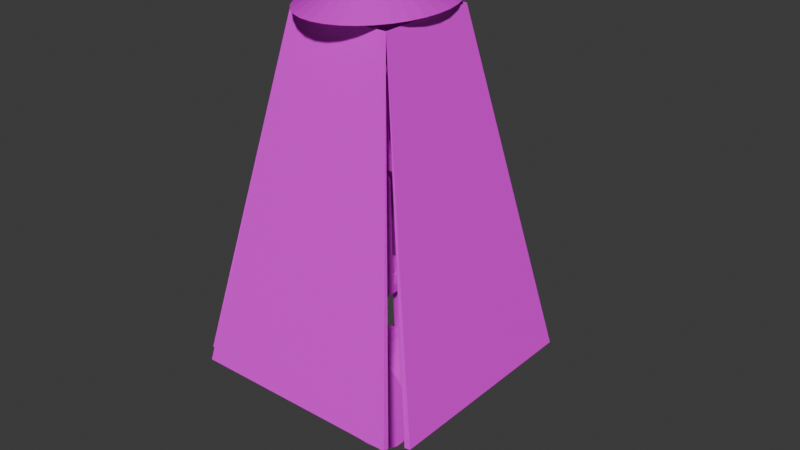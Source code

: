 # Source: lustro.blend  (saved by Blender 5.0.118; exported with 4.5.12 LTS)
import bpy
from mathutils import Matrix  # noqa: F401  (used for matrix-valued properties, if any)

bpy.ops.wm.read_factory_settings(use_empty=True)
scene = bpy.context.scene
scene.name = 'Scene'

# ---- collections
col_collection = bpy.data.collections.new('Collection'); scene.collection.children.link(col_collection)

# ---- images (referenced by path relative to the original .blend; pixels are not part of the script)
import os
ASSET_DIR = os.environ.get("B2B_ASSET_DIR", "")  # directory of the original .blend (textures are referenced by path, not embedded)
HERE = os.path.dirname(os.path.abspath(__file__))  # packed textures are extracted next to this script under _unpacked/

def load_image(name, relpath, width, height, colorspace="sRGB"):
    """Load a texture the original file referenced (path relative to the .blend, or extracted next to this script)."""
    p = next((c for c in (os.path.join(HERE, relpath), os.path.join(ASSET_DIR, relpath)) if relpath and os.path.exists(c)), "")
    if p:
        img = bpy.data.images.load(p, check_existing=True)
        img.name = name
    else:  # same state as the original file: an image datablock whose file is absent (Cycles renders it pink)
        img = bpy.data.images.new(name, width, height)
        img.source = "FILE"
        img.filepath = "//" + (relpath or name)
    img.colorspace_settings.name = colorspace
    return img
img_cz_jpg = load_image('cz.jpg', 'cz.jpg', 1024, 1024, 'sRGB')
img_texturelabs_metal_173m_jpg = load_image('Texturelabs_Metal_173M.jpg', 'Texturelabs_Metal_173M.jpg', 1024, 1024, 'sRGB')
img_texturelabs_metal_190m_jpg = load_image('Texturelabs_Metal_190M.jpg', 'Texturelabs_Metal_190M.jpg', 1024, 1024, 'sRGB')

# ---- materials (node trees are filled in below, after node groups)
mat_material_004 = bpy.data.materials.new('Material.004')
mat_material_006 = bpy.data.materials.new('Material.006')
mat_material_007 = bpy.data.materials.new('Material.007')
mat_material_008 = bpy.data.materials.new('Material.008')
mat_material_009 = bpy.data.materials.new('Material.009')
mat_material_002 = bpy.data.materials.new('Material.002')
mat_material_001 = bpy.data.materials.new('Material.001')
mat_material_003 = bpy.data.materials.new('Material.003')
mat_material_005 = bpy.data.materials.new('Material.005')

# ---- material node trees
mat_material_004.use_nodes = True; mat_material_004.node_tree.nodes.clear()
_N = mat_material_004.node_tree.nodes; _L = mat_material_004.node_tree.links
n0 = _N.new('ShaderNodeBsdfPrincipled'); n0.name = 'Principled BSDF'; n0.location = (-200, 100)
n1 = _N.new('ShaderNodeOutputMaterial'); n1.name = 'Material Output'; n1.location = (200, 100)
n2 = _N.new('ShaderNodeTexImage'); n2.name = 'Image Texture'; n2.location = (-600, 98)
n2.image = img_cz_jpg
_L.new(n0.outputs[0], n1.inputs[0])
_L.new(n2.outputs[0], n0.inputs[0])
n1.is_active_output = True
mat_material_006.use_nodes = True; mat_material_006.node_tree.nodes.clear()
_N = mat_material_006.node_tree.nodes; _L = mat_material_006.node_tree.links
n0 = _N.new('ShaderNodeBsdfPrincipled'); n0.name = 'Principled BSDF'; n0.location = (-200, 100)
n1 = _N.new('ShaderNodeOutputMaterial'); n1.name = 'Material Output'; n1.location = (200, 100)
n2 = _N.new('ShaderNodeTexImage'); n2.name = 'Image Texture'; n2.location = (-532, 78)
n2.image = img_texturelabs_metal_173m_jpg
_L.new(n0.outputs[0], n1.inputs[0])
_L.new(n2.outputs[0], n0.inputs[0])
n1.is_active_output = True
mat_material_007.use_nodes = True; mat_material_007.node_tree.nodes.clear()
_N = mat_material_007.node_tree.nodes; _L = mat_material_007.node_tree.links
n0 = _N.new('ShaderNodeBsdfPrincipled'); n0.name = 'Principled BSDF'; n0.location = (-200, 100)
n1 = _N.new('ShaderNodeOutputMaterial'); n1.name = 'Material Output'; n1.location = (200, 100)
n2 = _N.new('ShaderNodeTexImage'); n2.name = 'Image Texture'; n2.location = (-580, 65)
n2.image = img_texturelabs_metal_173m_jpg
_L.new(n0.outputs[0], n1.inputs[0])
_L.new(n2.outputs[0], n0.inputs[0])
n1.is_active_output = True
mat_material_008.use_nodes = True; mat_material_008.node_tree.nodes.clear()
_N = mat_material_008.node_tree.nodes; _L = mat_material_008.node_tree.links
n0 = _N.new('ShaderNodeBsdfPrincipled'); n0.name = 'Principled BSDF'; n0.location = (-200, 100)
n1 = _N.new('ShaderNodeOutputMaterial'); n1.name = 'Material Output'; n1.location = (200, 100)
n2 = _N.new('ShaderNodeTexImage'); n2.name = 'Image Texture'; n2.location = (-553, 64)
n2.image = img_texturelabs_metal_173m_jpg
_L.new(n0.outputs[0], n1.inputs[0])
_L.new(n2.outputs[0], n0.inputs[0])
n1.is_active_output = True
mat_material_009.use_nodes = True; mat_material_009.node_tree.nodes.clear()
_N = mat_material_009.node_tree.nodes; _L = mat_material_009.node_tree.links
n0 = _N.new('ShaderNodeBsdfPrincipled'); n0.name = 'Principled BSDF'; n0.location = (-200, 100)
n1 = _N.new('ShaderNodeOutputMaterial'); n1.name = 'Material Output'; n1.location = (200, 100)
n2 = _N.new('ShaderNodeTexImage'); n2.name = 'Image Texture'; n2.location = (-558, 65)
n2.image = img_texturelabs_metal_173m_jpg
_L.new(n0.outputs[0], n1.inputs[0])
_L.new(n2.outputs[0], n0.inputs[0])
n1.is_active_output = True
mat_material_002.use_nodes = True; mat_material_002.node_tree.nodes.clear()
_N = mat_material_002.node_tree.nodes; _L = mat_material_002.node_tree.links
n0 = _N.new('ShaderNodeBsdfPrincipled'); n0.name = 'Principled BSDF'; n0.location = (-200, 100)
n1 = _N.new('ShaderNodeOutputMaterial'); n1.name = 'Material Output'; n1.location = (200, 100)
n2 = _N.new('ShaderNodeTexImage'); n2.name = 'Image Texture'; n2.location = (-606, 80)
n2.image = img_texturelabs_metal_190m_jpg
_L.new(n0.outputs[0], n1.inputs[0])
_L.new(n2.outputs[0], n0.inputs[0])
n1.is_active_output = True
mat_material_001.use_nodes = True; mat_material_001.node_tree.nodes.clear()
_N = mat_material_001.node_tree.nodes; _L = mat_material_001.node_tree.links
n0 = _N.new('ShaderNodeBsdfPrincipled'); n0.name = 'Principled BSDF'; n0.location = (-200, 100)
n0.inputs[1].default_value = 0.2308
n1 = _N.new('ShaderNodeOutputMaterial'); n1.name = 'Material Output'; n1.location = (200, 100)
n2 = _N.new('ShaderNodeTexImage'); n2.name = 'Image Texture'; n2.location = (-586, 101)
n2.image = img_cz_jpg
_L.new(n0.outputs[0], n1.inputs[0])
_L.new(n2.outputs[0], n0.inputs[0])
n1.is_active_output = True
mat_material_003.use_nodes = True; mat_material_003.node_tree.nodes.clear()
_N = mat_material_003.node_tree.nodes; _L = mat_material_003.node_tree.links
n0 = _N.new('ShaderNodeBsdfPrincipled'); n0.name = 'Principled BSDF'; n0.location = (-200, 100)
n1 = _N.new('ShaderNodeOutputMaterial'); n1.name = 'Material Output'; n1.location = (200, 100)
n2 = _N.new('ShaderNodeTexImage'); n2.name = 'Image Texture'; n2.location = (-646, 117)
n2.image = img_cz_jpg
_L.new(n0.outputs[0], n1.inputs[0])
_L.new(n2.outputs[0], n0.inputs[0])
n1.is_active_output = True
mat_material_005.use_nodes = True; mat_material_005.node_tree.nodes.clear()
_N = mat_material_005.node_tree.nodes; _L = mat_material_005.node_tree.links
n0 = _N.new('ShaderNodeBsdfPrincipled'); n0.name = 'Principled BSDF'; n0.location = (-200, 100)
n1 = _N.new('ShaderNodeOutputMaterial'); n1.name = 'Material Output'; n1.location = (200, 100)
n2 = _N.new('ShaderNodeTexImage'); n2.name = 'Image Texture'; n2.location = (-630, 27)
n2.image = img_texturelabs_metal_173m_jpg
_L.new(n0.outputs[0], n1.inputs[0])
_L.new(n2.outputs[0], n0.inputs[0])
n1.is_active_output = True

# ---- world
world_world = bpy.data.worlds.new('World'); scene.world = world_world
world_world.use_nodes = True; world_world.node_tree.nodes.clear()
_N = world_world.node_tree.nodes; _L = world_world.node_tree.links
n0 = _N.new('ShaderNodeOutputWorld'); n0.name = 'World Output'; n0.location = (200, 100)
n1 = _N.new('ShaderNodeBackground'); n1.name = 'Background'; n1.location = (-200, 100)
n1.inputs[0].default_value = (0.05088, 0.05088, 0.05088, 1.0)
_L.new(n1.outputs[0], n0.inputs[0])
n0.is_active_output = True
world_world.color = (0.05088, 0.05088, 0.05088)
world_world.sun_shadow_jitter_overblur = 0.0

# ---- meshes
me_cylinder = bpy.data.meshes.new('Cylinder')
me_cylinder.from_pydata([(0.0, 1.811, -0.7822), (0.0, 1.811, 0.7822), (0.3534, 1.777, -0.7822), (0.3534, 1.777, 0.7822), (0.6932, 1.673, -0.7822), (0.6932, 1.673, 0.7822), (1.006, 1.506, -0.7822), (1.006, 1.506, 0.7822), (1.281, 1.281, -0.7822), (1.281, 1.281, 0.7822), (1.506, 1.006, -0.7822), (1.506, 1.006, 0.7822), (1.673, 0.6932, -0.7822), (1.673, 0.6932, 0.7822), (1.777, 0.3534, -0.7822), (1.777, 0.3534, 0.7822), (1.811, 0.0, -0.7822), (1.811, 0.0, 0.7822), (1.777, -0.3534, -0.7822), (1.777, -0.3534, 0.7822), (1.673, -0.6932, -0.7822), (1.673, -0.6932, 0.7822), (1.506, -1.006, -0.7822), (1.506, -1.006, 0.7822), (1.281, -1.281, -0.7822), (1.281, -1.281, 0.7822), (1.006, -1.506, -0.7822), (1.006, -1.506, 0.7822), (0.6932, -1.673, -0.7822), (0.6932, -1.673, 0.7822), (0.3534, -1.777, -0.7822), (0.3534, -1.777, 0.7822), (0.0, -1.811, -0.7822), (0.0, -1.811, 0.7822), (-0.3534, -1.777, -0.7822), (-0.3534, -1.777, 0.7822), (-0.6932, -1.673, -0.7822), (-0.6932, -1.673, 0.7822), (-1.006, -1.506, -0.7822), (-1.006, -1.506, 0.7822), (-1.281, -1.281, -0.7822), (-1.281, -1.281, 0.7822), (-1.506, -1.006, -0.7822), (-1.506, -1.006, 0.7822), (-1.673, -0.6932, -0.7822), (-1.673, -0.6932, 0.7822), (-1.777, -0.3534, -0.7822), (-1.777, -0.3534, 0.7822), (-1.811, 0.0, -0.7822), (-1.811, 0.0, 0.7822), (-1.777, 0.3534, -0.7822), (-1.777, 0.3534, 0.7822), (-1.673, 0.6932, -0.7822), (-1.673, 0.6932, 0.7822), (-1.506, 1.006, -0.7822), (-1.506, 1.006, 0.7822), (-1.281, 1.281, -0.7822), (-1.281, 1.281, 0.7822), (-1.006, 1.506, -0.7822), (-1.006, 1.506, 0.7822), (-0.6932, 1.673, -0.7822), (-0.6932, 1.673, 0.7822), (-0.3534, 1.777, -0.7822), (-0.3534, 1.777, 0.7822)], [], [(0, 1, 3, 2), (2, 3, 5, 4), (4, 5, 7, 6), (6, 7, 9, 8), (8, 9, 11, 10), (10, 11, 13, 12), (12, 13, 15, 14), (14, 15, 17, 16), (16, 17, 19, 18), (18, 19, 21, 20), (20, 21, 23, 22), (22, 23, 25, 24), (24, 25, 27, 26), (26, 27, 29, 28), (28, 29, 31, 30), (30, 31, 33, 32), (32, 33, 35, 34), (34, 35, 37, 36), (36, 37, 39, 38), (38, 39, 41, 40), (40, 41, 43, 42), (42, 43, 45, 44), (44, 45, 47, 46), (46, 47, 49, 48), (48, 49, 51, 50), (50, 51, 53, 52), (52, 53, 55, 54), (54, 55, 57, 56), (56, 57, 59, 58), (58, 59, 61, 60), (3, 1, 63, 61, 59, 57, 55, 53, 51, 49, 47, 45, 43, 41, 39, 37, 35, 33, 31, 29, 27, 25, 23, 21, 19, 17, 15, 13, 11, 9, 7, 5), (60, 61, 63, 62), (62, 63, 1, 0), (0, 2, 4, 6, 8, 10, 12, 14, 16, 18, 20, 22, 24, 26, 28, 30, 32, 34, 36, 38, 40, 42, 44, 46, 48, 50, 52, 54, 56, 58, 60, 62)])
_uv = me_cylinder.uv_layers.new(name='UVMap')
_uv.uv.foreach_set('vector', [0.717, 0.1696, 0.5, 0.1696, 0.5, 0.1213, 0.717, 0.1213, 0.717, 0.1213, 0.5, 0.1213, 0.5, 0.07577, 0.717, 0.07577, 0.717, 0.07577, 0.5, 0.07577, 0.5, 0.03482, 0.717, 0.03482, 0.717, 0.03482, 0.5, 0.03482, 0.5, -1.185e-08, 0.717, 4.532e-09, 0.717, 0.7768, 0.5, 0.7768, 0.5, 0.7419, 0.717, 0.7419, 0.717, 0.7419, 0.5, 0.7419, 0.5, 0.701, 0.717, 0.701, 0.717, 0.701, 0.5, 0.701, 0.5, 0.6555, 0.717, 0.6555, 0.717, 0.6555, 0.5, 0.6555, 0.5, 0.6072, 0.717, 0.6072, 0.717, 0.6072, 0.5, 0.6072, 0.5, 0.5579, 0.717, 0.5579, 0.717, 0.5579, 0.5, 0.5579, 0.5, 0.5096, 0.717, 0.5096, 0.717, 0.5096, 0.5, 0.5096, 0.5, 0.4641, 0.717, 0.4641, 0.717, 0.4641, 0.5, 0.4641, 0.5, 0.4232, 0.717, 0.4232, 0.717, 0.4232, 0.5, 0.4232, 0.5, 0.3884, 0.717, 0.3884, 0.9339, 0.3187, 0.717, 0.3187, 0.717, 0.2778, 0.9339, 0.2778, 0.9339, 0.2778, 0.717, 0.2778, 0.717, 0.2323, 0.9339, 0.2323, 0.9339, 0.2323, 0.717, 0.2323, 0.717, 0.184, 0.9339, 0.184, 0.9339, 0.184, 0.717, 0.184, 0.717, 0.1347, 0.9339, 0.1347, 0.9339, 0.1347, 0.717, 0.1347, 0.717, 0.08644, 0.9339, 0.08644, 0.9339, 0.08644, 0.717, 0.08644, 0.717, 0.04095, 0.9339, 0.04095, 0.9339, 0.04095, 0.717, 0.04095, 0.717, -1.2e-08, 0.9339, 4.381e-09, 0.9339, 0.6375, 0.717, 0.6375, 0.717, 0.5965, 0.9339, 0.5965, 0.9339, 0.5965, 0.717, 0.5965, 0.717, 0.551, 0.9339, 0.551, 0.9339, 0.551, 0.717, 0.551, 0.717, 0.5027, 0.9339, 0.5027, 0.9339, 0.5027, 0.717, 0.5027, 0.717, 0.4535, 0.9339, 0.4535, 0.9339, 0.4535, 0.717, 0.4535, 0.717, 0.4052, 0.9339, 0.4052, 0.9339, 0.4052, 0.717, 0.4052, 0.717, 0.3597, 0.9339, 0.3597, 0.9339, 0.3597, 0.717, 0.3597, 0.717, 0.3187, 0.9339, 0.3187, 0.717, 0.3884, 0.5, 0.3884, 0.5, 0.3536, 0.717, 0.3536, 0.717, 0.3536, 0.5, 0.3536, 0.5, 0.3126, 0.717, 0.3126, 0.717, 0.3126, 0.5, 0.3126, 0.5, 0.2671, 0.717, 0.2671, 0.02845, 0.3684, 0.009607, 0.3229, 7.826e-09, 0.2746, 8.621e-09, 0.2254, 0.009607, 0.1771, 0.02845, 0.1316, 0.05581, 0.09063, 0.09063, 0.05581, 0.1316, 0.02845, 0.1771, 0.009607, 0.2254, -2.398e-09, 0.2746, -1.604e-09, 0.3229, 0.009607, 0.3684, 0.02845, 0.4094, 0.05581, 0.4442, 0.09063, 0.4715, 0.1316, 0.4904, 0.1771, 0.5, 0.2254, 0.5, 0.2746, 0.4904, 0.3229, 0.4715, 0.3684, 0.4442, 0.4094, 0.4094, 0.4442, 0.3684, 0.4715, 0.3229, 0.4904, 0.2746, 0.5, 0.2254, 0.5, 0.1771, 0.4904, 0.1316, 0.4715, 0.09063, 0.4442, 0.05581, 0.4094, 0.717, 0.2671, 0.5, 0.2671, 0.5, 0.2188, 0.717, 0.2188, 0.717, 0.2188, 0.5, 0.2188, 0.5, 0.1696, 0.717, 0.1696, 0.009607, 0.8229, 1.805e-08, 0.7746, 1.884e-08, 0.7254, 0.009607, 0.6771, 0.02845, 0.6316, 0.05581, 0.5906, 0.09063, 0.5558, 0.1316, 0.5285, 0.1771, 0.5096, 0.2254, 0.5, 0.2746, 0.5, 0.3229, 0.5096, 0.3684, 0.5285, 0.4094, 0.5558, 0.4442, 0.5906, 0.4715, 0.6316, 0.4904, 0.6771, 0.5, 0.7254, 0.5, 0.7746, 0.4904, 0.8229, 0.4715, 0.8684, 0.4442, 0.9094, 0.4094, 0.9442, 0.3684, 0.9715, 0.3229, 0.9904, 0.2746, 1.0, 0.2254, 1.0, 0.1771, 0.9904, 0.1316, 0.9715, 0.09063, 0.9442, 0.05581, 0.9094, 0.02845, 0.8684])
me_cylinder.materials.append(mat_material_004)
me_cylinder.update()
me_cylinder_001 = bpy.data.meshes.new('Cylinder.001')
me_cylinder_001.from_pydata([(0.0, 1.811, -4.285), (0.0, 1.811, 4.212), (0.3534, 1.777, -4.285), (0.3534, 1.777, 4.212), (0.6932, 1.673, -4.285), (0.6932, 1.673, 4.212), (1.006, 1.506, -4.285), (1.006, 1.506, 4.212), (1.281, 1.281, -4.285), (1.281, 1.281, 4.212), (1.506, 1.006, -4.285), (1.506, 1.006, 4.212), (1.673, 0.6932, -4.285), (1.673, 0.6932, 4.212), (1.777, 0.3534, -4.285), (1.777, 0.3534, 4.212), (1.811, -1.531e-07, -4.285), (1.811, 1.499e-07, 4.212), (1.777, -0.3534, -4.285), (1.777, -0.3534, 4.212), (1.673, -0.6932, -4.285), (1.673, -0.6932, 4.212), (1.506, -1.006, -4.285), (1.506, -1.006, 4.212), (1.281, -1.281, -4.285), (1.281, -1.281, 4.212), (1.006, -1.506, -4.285), (1.006, -1.506, 4.212), (0.6932, -1.673, -4.285), (0.6932, -1.673, 4.212), (0.3534, -1.777, -4.285), (0.3534, -1.777, 4.212), (0.0, -1.811, -4.285), (0.0, -1.811, 4.212), (-0.3534, -1.777, -4.285), (-0.3534, -1.777, 4.212), (-0.6932, -1.673, -4.285), (-0.6932, -1.673, 4.212), (-1.006, -1.506, -4.285), (-1.006, -1.506, 4.212), (-1.281, -1.281, -4.285), (-1.281, -1.281, 4.212), (-1.506, -1.006, -4.285), (-1.506, -1.006, 4.212), (-1.673, -0.6932, -4.285), (-1.673, -0.6932, 4.212), (-1.777, -0.3534, -4.285), (-1.777, -0.3534, 4.212), (-1.811, -1.531e-07, -4.285), (-1.811, 1.499e-07, 4.212), (-1.777, 0.3534, -4.285), (-1.777, 0.3534, 4.212), (-1.673, 0.6932, -4.285), (-1.673, 0.6932, 4.212), (-1.506, 1.006, -4.285), (-1.506, 1.006, 4.212), (-1.281, 1.281, -4.285), (-1.281, 1.281, 4.212), (-1.006, 1.506, -4.285), (-1.006, 1.506, 4.212), (-0.6932, 1.673, -4.285), (-0.6932, 1.673, 4.212), (-0.3534, 1.777, -4.285), (-0.3534, 1.777, 4.212)], [], [(0, 1, 3, 2), (2, 3, 5, 4), (4, 5, 7, 6), (6, 7, 9, 8), (8, 9, 11, 10), (10, 11, 13, 12), (12, 13, 15, 14), (14, 15, 17, 16), (16, 17, 19, 18), (18, 19, 21, 20), (20, 21, 23, 22), (22, 23, 25, 24), (24, 25, 27, 26), (26, 27, 29, 28), (28, 29, 31, 30), (30, 31, 33, 32), (32, 33, 35, 34), (34, 35, 37, 36), (36, 37, 39, 38), (38, 39, 41, 40), (40, 41, 43, 42), (42, 43, 45, 44), (44, 45, 47, 46), (46, 47, 49, 48), (48, 49, 51, 50), (50, 51, 53, 52), (52, 53, 55, 54), (54, 55, 57, 56), (56, 57, 59, 58), (58, 59, 61, 60), (3, 1, 63, 61, 59, 57, 55, 53, 51, 49, 47, 45, 43, 41, 39, 37, 35, 33, 31, 29, 27, 25, 23, 21, 19, 17, 15, 13, 11, 9, 7, 5), (60, 61, 63, 62), (62, 63, 1, 0), (0, 2, 4, 6, 8, 10, 12, 14, 16, 18, 20, 22, 24, 26, 28, 30, 32, 34, 36, 38, 40, 42, 44, 46, 48, 50, 52, 54, 56, 58, 60, 62)])
_uv = me_cylinder_001.uv_layers.new(name='UVMap')
_uv.uv.foreach_set('vector', [0.4628, 0.6739, 0.4628, -9.797e-09, 0.4784, -8.32e-09, 0.4784, 0.6739, 0.4784, 0.6739, 0.4784, -8.32e-09, 0.4957, -6.679e-09, 0.4957, 0.6739, 0.4957, 0.6739, 0.4957, -6.679e-09, 0.5142, -4.937e-09, 0.5142, 0.6739, 0.5142, 0.6739, 0.5142, -4.937e-09, 0.533, -3.16e-09, 0.533, 0.6739, 0.533, 0.6739, 0.533, -3.16e-09, 0.5514, -1.418e-09, 0.5514, 0.6739, 0.5514, 0.6739, 0.5514, -1.418e-09, 0.5687, 2.231e-10, 0.5687, 0.6739, 0.5687, 0.6739, 0.5687, 2.231e-10, 0.5844, 1.7e-09, 0.5844, 0.6739, 0.5844, 0.6739, 0.5844, 1.7e-09, 0.6, 3.177e-09, 0.6, 0.6739, 0.6, 0.6739, 0.6, 3.177e-09, 0.6174, 4.818e-09, 0.6174, 0.6739, 0.6174, 0.6739, 0.6174, 4.818e-09, 0.6358, 6.561e-09, 0.6358, 0.6739, 0.6358, 0.6739, 0.6358, 6.561e-09, 0.6546, 8.337e-09, 0.6546, 0.6739, 0.6546, 0.6739, 0.6546, 8.337e-09, 0.673, 1.008e-08, 0.673, 0.6739, 0.673, 0.6739, 0.673, 1.008e-08, 0.6904, 1.172e-08, 0.6904, 0.6739, 0.6904, 0.6739, 0.6904, 1.172e-08, 0.706, 1.32e-08, 0.706, 0.6739, 0.3146, 0.6739, 0.3146, 2.381e-08, 0.3279, 2.255e-08, 0.3279, 0.6739, 0.3279, 0.6739, 0.3279, 2.255e-08, 0.3435, 2.107e-08, 0.3435, 0.6739, 0.3435, 0.6739, 0.3435, 2.107e-08, 0.3609, 1.943e-08, 0.3609, 0.6739, 0.3609, 0.6739, 0.3609, 1.943e-08, 0.3793, 1.769e-08, 0.3793, 0.6739, 0.3793, 0.6739, 0.3793, 1.769e-08, 0.3981, 1.591e-08, 0.3981, 0.6739, 0.3981, 0.6739, 0.3981, 1.591e-08, 0.4165, 1.417e-08, 0.4165, 0.6739, 0.4165, 0.6739, 0.4165, 1.417e-08, 0.4339, 1.253e-08, 0.4339, 0.6739, 0.4339, 0.6739, 0.4339, 1.253e-08, 0.4495, 1.105e-08, 0.4495, 0.6739, 0.1664, 0.6739, 0.1664, 0.0, 0.1797, -1.675e-09, 0.1797, 0.6739, 0.1797, 0.6739, 0.1797, -1.675e-09, 0.1953, -3.644e-09, 0.1953, 0.6739, 0.1953, 0.6739, 0.1953, -3.644e-09, 0.2127, -5.832e-09, 0.2127, 0.6739, 0.2127, 0.6739, 0.2127, -5.832e-09, 0.2311, -8.156e-09, 0.2311, 0.6739, 0.2311, 0.6739, 0.2311, -8.156e-09, 0.2499, -1.052e-08, 0.2499, 0.6739, 0.2499, 0.6739, 0.2499, -1.052e-08, 0.2683, -1.285e-08, 0.2683, 0.6739, 0.2683, 0.6739, 0.2683, -1.285e-08, 0.2857, -1.504e-08, 0.2857, 0.6739, 0.2857, 0.6739, 0.2857, -1.504e-08, 0.3013, -1.7e-08, 0.3013, 0.6739, 0.7084, 0.266, 0.706, 0.2243, 0.706, 0.1822, 0.7084, 0.1413, 0.7132, 0.1033, 0.7202, 0.06959, 0.7291, 0.04144, 0.7396, 0.01996, 0.7512, 0.005966, 0.7635, 2.396e-08, 0.7761, 0.002291, 0.7884, 0.01275, 0.8, 0.03098, 0.8105, 0.05627, 0.8193, 0.08765, 0.8263, 0.1239, 0.8311, 0.1637, 0.8336, 0.2054, 0.8336, 0.2475, 0.8311, 0.2884, 0.8263, 0.3264, 0.8193, 0.3601, 0.8105, 0.3883, 0.8, 0.4097, 0.7884, 0.4237, 0.7761, 0.4297, 0.7635, 0.4274, 0.7512, 0.417, 0.7396, 0.3987, 0.7291, 0.3734, 0.7202, 0.342, 0.7132, 0.3058, 0.3013, 0.6739, 0.3013, -1.7e-08, 0.3146, -1.868e-08, 0.3146, 0.6739, 0.4495, 0.6739, 0.4495, -1.105e-08, 0.4628, -9.797e-09, 0.4628, 0.6739, 0.75, 0.49, 0.7968, 0.4854, 0.8418, 0.4717, 0.8833, 0.4496, 0.9197, 0.4197, 0.9496, 0.3833, 0.9717, 0.3418, 0.9854, 0.2968, 0.99, 0.25, 0.9854, 0.2032, 0.9717, 0.1582, 0.9496, 0.1167, 0.9197, 0.08029, 0.8833, 0.05045, 0.8418, 0.02827, 0.7968, 0.01461, 0.75, 0.01, 0.7032, 0.01461, 0.6582, 0.02827, 0.6167, 0.05045, 0.5803, 0.08029, 0.5504, 0.1167, 0.5283, 0.1582, 0.5146, 0.2032, 0.51, 0.25, 0.5146, 0.2968, 0.5283, 0.3418, 0.5504, 0.3833, 0.5803, 0.4197, 0.6167, 0.4496, 0.6582, 0.4717, 0.7032, 0.4854])
me_cylinder_001.materials.append(mat_material_006)
me_cylinder_001.update()
me_cylinder_004 = bpy.data.meshes.new('Cylinder.004')
me_cylinder_004.from_pydata([(-0.9132, -8.895, -0.1352), (-0.9132, -8.895, 0.1352), (-1.803, 9.907, -0.267), (-1.803, 9.907, 0.267), (0.9132, -8.895, -0.1352), (0.9132, -8.895, 0.1352), (1.803, 9.907, -0.267), (1.803, 9.907, 0.267)], [], [(0, 1, 3, 2), (2, 3, 7, 6), (6, 7, 5, 4), (4, 5, 1, 0), (2, 6, 4, 0), (7, 3, 1, 5)])
_uv = me_cylinder_004.uv_layers.new(name='UVMap')
_uv.uv.foreach_set('vector', [0.339, 2.139e-08, 0.3433, 2.067e-08, 0.3454, 1.0, 0.3369, 1.0, 0.375, 0.25, 0.625, 0.25, 0.625, 0.5, 0.375, 0.5, 0.3454, 2.031e-08, 0.3538, 1.889e-08, 0.3517, 1.0, 0.3474, 1.0, 0.358, 0.09703, 0.3538, 0.09703, 0.3538, -3.053e-09, 0.358, -2.329e-09, 0.2517, 0.6665, 0.1664, 0.6665, 0.1874, 0.0, 0.2306, 0.0, 0.2517, 0.0, 0.3369, 0.0, 0.3159, 0.6665, 0.2727, 0.6665])
me_cylinder_004.materials.append(mat_material_007)
me_cylinder_004.update()
me_cube_001 = bpy.data.meshes.new('Cube.001')
me_cube_001.from_pydata([(0.0, 0.0, 0.0), (0.0, 0.0, 0.0), (0.0, 0.0, 0.0), (0.0, 0.0, 0.0), (0.0, 0.0, 0.0), (0.0, 0.0, 0.0), (0.0, 0.0, 0.0), (0.0, 0.0, 0.0)], [], [(0, 1, 3, 2), (2, 3, 7, 6), (6, 7, 5, 4), (4, 5, 1, 0), (2, 6, 4, 0), (7, 3, 1, 5)])
_uv = me_cube_001.uv_layers.new(name='UVMap')
_uv.uv.foreach_set('vector', [0.375, 0.0, 0.625, 0.0, 0.625, 0.25, 0.375, 0.25, 0.375, 0.25, 0.625, 0.25, 0.625, 0.5, 0.375, 0.5, 0.375, 0.5, 0.625, 0.5, 0.625, 0.75, 0.375, 0.75, 0.375, 0.75, 0.625, 0.75, 0.625, 1.0, 0.375, 1.0, 0.125, 0.5, 0.375, 0.5, 0.375, 0.75, 0.125, 0.75, 0.625, 0.5, 0.875, 0.5, 0.875, 0.75, 0.625, 0.75])
me_cube_001.update()
me_cube_002 = bpy.data.meshes.new('Cube.002')
me_cube_002.from_pydata([(-0.9794, -0.1764, -0.2722), (-0.9794, -0.1764, 0.02275), (-0.9794, -0.6435, -0.2722), (-0.9794, -0.6435, 0.02275), (0.9794, -0.1764, -0.2722), (0.9794, -0.1764, 0.02275), (0.9794, -0.6435, -0.2722), (0.9794, -0.6435, 0.02275)], [], [(0, 1, 3, 2), (2, 3, 7, 6), (6, 7, 5, 4), (4, 5, 1, 0), (2, 6, 4, 0), (7, 3, 1, 5)])
_uv = me_cube_002.uv_layers.new(name='UVMap')
_uv.uv.foreach_set('vector', [0.375, 0.0, 0.625, 0.0, 0.625, 0.25, 0.375, 0.25, 0.3528, 1.0, 0.3081, 1.0, 0.3081, -3.683e-08, 0.3528, -2.925e-08, 0.375, 0.5, 0.625, 0.5, 0.625, 0.75, 0.375, 0.75, 0.3975, 1.0, 0.3528, 1.0, 0.3528, 1.179e-09, 0.3975, 8.764e-09, 0.1664, 1.0, 0.1664, -6.086e-08, 0.2372, -4.885e-08, 0.2372, 1.0, 0.2372, 1.0, 0.2372, -1.842e-08, 0.3081, -6.405e-09, 0.3081, 1.0])
me_cube_002.materials.append(mat_material_008)
me_cube_002.update()
me_cube_003 = bpy.data.meshes.new('Cube.003')
me_cube_003.from_pydata([(-0.1299, -0.3081, -8.175), (-0.2979, -0.1764, 1.342), (-0.1299, -0.5117, -8.175), (-0.2979, -0.6435, 1.342), (0.1299, -0.3081, -8.175), (0.2979, -0.1764, 1.342), (0.1299, -0.5117, -8.175), (0.2979, -0.6435, 1.342), (-0.1849, -0.2647, -3.224), (-2.378, -0.2647, -3.286), (-0.197, -0.2554, -2.734), (-2.39, -0.2554, -2.795), (-0.1849, -0.5555, -3.224), (-2.378, -0.5555, -3.286), (-0.197, -0.5647, -2.734), (-2.39, -0.5647, -2.795), (0.1853, -0.5555, -3.224), (2.308, -0.5555, -3.286), (0.1974, -0.5647, -2.734), (2.321, -0.5647, -2.795), (0.1853, -0.2646, -3.224), (2.308, -0.2646, -3.286), (0.1974, -0.2555, -2.734), (2.321, -0.2555, -2.795), (-0.1855, -2.609, -3.278), (0.1876, -2.609, -3.278), (-0.197, -2.62, -2.783), (0.1974, -2.62, -2.782), (0.1863, 1.698, -3.278), (-0.1868, 1.697, -3.278), (0.1978, 1.708, -2.783), (-0.1966, 1.708, -2.782)], [], [(0, 1, 3, 2), (2, 3, 7, 6), (6, 7, 5, 4), (4, 5, 1, 0), (2, 6, 4, 0), (7, 3, 1, 5), (8, 9, 11, 10), (10, 11, 15, 14), (14, 15, 13, 12), (12, 13, 9, 8), (10, 14, 12, 8), (15, 11, 9, 13), (16, 17, 19, 18), (18, 19, 23, 22), (22, 23, 21, 20), (20, 21, 17, 16), (18, 22, 20, 16), (23, 19, 17, 21), (24, 12, 16, 25), (25, 16, 18, 27), (27, 18, 14, 26), (26, 14, 12, 24), (25, 27, 26, 24), (18, 16, 12, 14), (28, 20, 8, 29), (29, 8, 10, 31), (31, 10, 22, 30), (30, 22, 20, 28), (29, 31, 30, 28), (10, 8, 20, 22)])
_uv = me_cube_003.uv_layers.new(name='UVMap')
_uv.uv.foreach_set('vector', [0.2919, 1.0, 0.2827, -1.252e-08, 0.3154, -1.252e-08, 0.3062, 1.0, 0.1782, 0.9999, 0.1664, 1.252e-08, 0.2082, 1.252e-08, 0.1964, 0.9999, 0.2592, 1.0, 0.2499, -1.252e-08, 0.2827, -1.252e-08, 0.2734, 1.0, 0.2199, 0.9999, 0.2082, -2.505e-08, 0.2499, -2.505e-08, 0.2382, 0.9999, 0.125, 0.5, 0.375, 0.5, 0.375, 0.75, 0.125, 0.75, 0.625, 0.5, 0.875, 0.5, 0.875, 0.75, 0.625, 0.75, 0.375, 0.0, 0.625, 0.0, 0.625, 0.25, 0.375, 0.25, 0.375, 0.25, 0.625, 0.25, 0.625, 0.5, 0.375, 0.5, 0.375, 0.5, 0.625, 0.5, 0.625, 0.75, 0.375, 0.75, 0.375, 0.75, 0.625, 0.75, 0.625, 1.0, 0.375, 1.0, 0.125, 0.5, 0.375, 0.5, 0.375, 0.75, 0.125, 0.75, 0.625, 0.5, 0.875, 0.5, 0.875, 0.75, 0.625, 0.75, 0.375, 0.0, 0.625, 0.0, 0.625, 0.25, 0.375, 0.25, 0.375, 0.25, 0.625, 0.25, 0.625, 0.5, 0.375, 0.5, 0.375, 0.5, 0.625, 0.5, 0.625, 0.75, 0.375, 0.75, 0.375, 0.75, 0.625, 0.75, 0.625, 1.0, 0.375, 1.0, 0.125, 0.5, 0.375, 0.5, 0.375, 0.75, 0.125, 0.75, 0.625, 0.5, 0.875, 0.5, 0.875, 0.75, 0.625, 0.75, 0.375, 0.0, 0.625, 0.0, 0.625, 0.25, 0.375, 0.25, 0.375, 0.25, 0.625, 0.25, 0.625, 0.5, 0.375, 0.5, 0.375, 0.5, 0.625, 0.5, 0.625, 0.75, 0.375, 0.75, 0.375, 0.75, 0.625, 0.75, 0.625, 1.0, 0.375, 1.0, 0.125, 0.5, 0.375, 0.5, 0.375, 0.75, 0.125, 0.75, 0.625, 0.5, 0.875, 0.5, 0.875, 0.75, 0.625, 0.75, 0.375, 0.0, 0.625, 0.0, 0.625, 0.25, 0.375, 0.25, 0.375, 0.25, 0.625, 0.25, 0.625, 0.5, 0.375, 0.5, 0.375, 0.5, 0.625, 0.5, 0.625, 0.75, 0.375, 0.75, 0.375, 0.75, 0.625, 0.75, 0.625, 1.0, 0.375, 1.0, 0.125, 0.5, 0.375, 0.5, 0.375, 0.75, 0.125, 0.75, 0.625, 0.5, 0.875, 0.5, 0.875, 0.75, 0.625, 0.75])
me_cube_003.materials.append(mat_material_009)
me_cube_003.update()
me_cube_004 = bpy.data.meshes.new('Cube.004')
me_cube_004.from_pydata([], [], [])
_uv = me_cube_004.uv_layers.new(name='UVMap')
_uv.uv.foreach_set('vector', [])
me_cube_004.update()
me_cube_008 = bpy.data.meshes.new('Cube.008')
me_cube_008.from_pydata([(-0.4893, 0.7821, -2.561), (-0.5172, 0.809, -2.566), (-0.7761, 1.664, 2.745), (-0.8704, 1.664, 2.743), (-0.4892, -0.7822, -2.561), (-0.5171, -0.8092, -2.566), (-0.7761, -1.664, 2.745), (-0.8704, -1.664, 2.743), (1.06, -0.7821, -2.782), (1.085, -0.809, -2.794), (2.815, -1.664, 2.234), (2.905, -1.664, 2.206), (1.059, 0.7822, -2.781), (1.085, 0.8092, -2.794), (2.815, 1.664, 2.234), (2.905, 1.664, 2.206), (2.667, 1.814, 2.255), (2.665, 1.907, 2.24), (-0.6276, 1.814, 2.724), (-0.6298, 1.907, 2.709), (-0.6279, -1.814, 2.724), (-0.63, -1.907, 2.709), (2.667, -1.814, 2.255), (2.664, -1.907, 2.24)], [], [(0, 1, 3, 2), (2, 3, 7, 6), (6, 7, 5, 4), (4, 5, 1, 0), (2, 6, 4, 0), (7, 3, 1, 5), (8, 9, 11, 10), (10, 11, 15, 14), (14, 15, 13, 12), (12, 13, 9, 8), (10, 14, 12, 8), (15, 11, 9, 13), (12, 13, 17, 16), (16, 17, 19, 18), (18, 19, 1, 0), (0, 1, 13, 12), (16, 18, 0, 12), (19, 17, 13, 1), (4, 5, 21, 20), (20, 21, 23, 22), (22, 23, 9, 8), (8, 9, 5, 4), (20, 22, 8, 4), (23, 21, 5, 9)])
_uv = me_cube_008.uv_layers.new(name='UVMap')
_uv.uv.foreach_set('vector', [0.8379, 0.7605, 0.8366, 0.7605, 0.8366, 0.3773, 0.8411, 0.378, 0.8153, 0.3477, 0.8122, 0.3477, 0.8122, 3.74e-08, 0.8153, 5.475e-09, 0.832, 0.378, 0.8366, 0.3773, 0.8366, 0.7605, 0.8352, 0.7605, 0.375, 0.75, 0.625, 0.75, 0.625, 1.0, 0.375, 1.0, 0.3199, 0.3753, 0.4817, 0.3753, 0.4389, 0.7418, 0.3628, 0.7418, 0.1589, 0.0, 0.3207, 3.279e-09, 0.2791, 0.3753, 0.2004, 0.3753, 0.8111, 0.7848, 0.8098, 0.7843, 0.8098, 0.3773, 0.8141, 0.3799, 0.8046, 1.142e-10, 0.8077, 1.96e-08, 0.8077, 0.3477, 0.8046, 0.3477, 0.8055, 0.3799, 0.8098, 0.3773, 0.8098, 0.7843, 0.8085, 0.7848, 0.375, 0.75, 0.625, 0.75, 0.625, 1.0, 0.375, 1.0, 0.4826, 0.3773, 0.6445, 0.3773, 0.6016, 0.7438, 0.5255, 0.7438, 0.3207, 0.0, 0.4826, 0.0, 0.441, 0.3753, 0.3623, 0.3753, 0.8288, 0.769, 0.8275, 0.7687, 0.8275, 0.3773, 0.832, 0.3791, 0.8122, 0.2372, 0.8077, 0.2372, 0.8077, -6.489e-09, 0.8122, 2.584e-08, 0.8141, 0.3791, 0.8186, 0.3773, 0.8186, 0.7687, 0.8172, 0.769, 0.375, 0.75, 0.625, 0.75, 0.625, 1.0, 0.375, 1.0, 0.6436, 1.025e-08, 0.8046, -9.166e-09, 0.7807, 0.3685, 0.705, 0.3685, 0.4826, 1.377e-08, 0.6436, -3.756e-09, 0.583, 0.3773, 0.5047, 0.3773, 0.8244, 0.769, 0.823, 0.7687, 0.823, 0.3773, 0.8275, 0.3791, 0.8153, -4.6e-09, 0.8198, 7.162e-08, 0.8198, 0.2372, 0.8153, 0.2372, 0.8186, 0.3791, 0.823, 0.3773, 0.823, 0.7687, 0.8217, 0.769, 0.375, 0.75, 0.625, 0.75, 0.625, 1.0, 0.375, 1.0, 0.6445, 0.3773, 0.8055, 0.3773, 0.744, 0.7458, 0.6684, 0.7458, 0.1589, 0.3753, 0.3199, 0.3753, 0.2977, 0.7525, 0.2194, 0.7525])
me_cube_008.materials.append(mat_material_002)
me_cube_008.update()
me_cone = bpy.data.meshes.new('Cone')
me_cone.from_pydata([(1.329e-10, 0.1018, -0.03886), (0.02533, 0.09984, -0.03886), (0.04969, 0.09405, -0.03886), (0.07215, 0.08464, -0.03886), (0.09182, 0.07198, -0.03886), (0.108, 0.05656, -0.03886), (0.12, 0.03896, -0.03886), (0.1274, 0.01986, -0.03886), (0.1299, 1.367e-09, -0.03886), (0.1274, -0.01986, -0.03886), (0.12, -0.03896, -0.03886), (0.108, -0.05656, -0.03886), (0.09182, -0.07198, -0.03886), (0.07215, -0.08464, -0.03886), (0.04969, -0.09405, -0.03886), (0.02533, -0.09984, -0.03886), (1.329e-10, -0.1018, -0.03886), (-0.02533, -0.09984, -0.03886), (-0.04969, -0.09405, -0.03886), (-0.07215, -0.08464, -0.03886), (-0.09182, -0.07198, -0.03886), (-0.108, -0.05656, -0.03886), (-0.12, -0.03896, -0.03886), (-0.1274, -0.01986, -0.03886), (-0.1299, 1.367e-09, -0.03886), (-0.1274, 0.01986, -0.03886), (-0.12, 0.03896, -0.03886), (-0.108, 0.05656, -0.03886), (-0.09182, 0.07198, -0.03886), (-0.07215, 0.08464, -0.03886), (-0.04969, 0.09405, -0.03886), (-0.02533, 0.09984, -0.03886), (0.0, 0.0, 0.02322)], [], [(0, 32, 1), (1, 32, 2), (2, 32, 3), (3, 32, 4), (4, 32, 5), (5, 32, 6), (6, 32, 7), (7, 32, 8), (8, 32, 9), (9, 32, 10), (10, 32, 11), (11, 32, 12), (12, 32, 13), (13, 32, 14), (14, 32, 15), (15, 32, 16), (16, 32, 17), (17, 32, 18), (18, 32, 19), (19, 32, 20), (20, 32, 21), (21, 32, 22), (22, 32, 23), (23, 32, 24), (24, 32, 25), (25, 32, 26), (26, 32, 27), (27, 32, 28), (28, 32, 29), (29, 32, 30), (30, 32, 31), (31, 32, 0)])
_uv = me_cone.uv_layers.new(name='UVMap')
_uv.uv.foreach_set('vector', [1.433e-09, 0.4696, 0.4562, 0.4998, 6.932e-09, 0.5677, 6.932e-09, 0.5677, 0.4562, 0.4998, 0.0137, 0.6632, 0.0137, 0.6632, 0.4562, 0.4998, 0.04057, 0.7525, 0.04057, 0.7525, 0.4562, 0.4998, 0.07959, 0.832, 0.07959, 0.832, 0.4562, 0.4998, 0.1292, 0.8988, 0.1292, 0.8988, 0.4562, 0.4998, 0.1876, 0.9503, 0.1876, 0.9503, 0.4562, 0.4998, 0.2525, 0.9845, 0.2525, 0.9845, 0.4562, 0.4998, 0.3214, 1.0, 0.3214, 1.0, 0.4562, 0.4998, 0.3916, 0.9963, 0.3916, 0.9963, 0.4562, 0.4998, 0.4605, 0.9736, 0.4605, 0.9736, 0.4562, 0.4998, 0.5254, 0.9326, 0.5254, 0.9326, 0.4562, 0.4998, 0.5838, 0.8751, 0.5838, 0.8751, 0.4562, 0.4998, 0.6334, 0.8031, 0.6334, 0.8031, 0.4562, 0.4998, 0.6724, 0.7195, 0.6724, 0.7195, 0.4562, 0.4998, 0.6993, 0.6274, 0.6993, 0.6274, 0.4562, 0.4998, 0.713, 0.5304, 0.713, 0.5304, 0.4562, 0.4998, 0.713, 0.4323, 0.713, 0.4323, 0.4562, 0.4998, 0.6993, 0.3368, 0.6993, 0.3368, 0.4562, 0.4998, 0.6724, 0.2475, 0.6724, 0.2475, 0.4562, 0.4998, 0.6334, 0.168, 0.6334, 0.168, 0.4562, 0.4998, 0.5838, 0.1012, 0.5838, 0.1012, 0.4562, 0.4998, 0.5254, 0.04971, 0.5254, 0.04971, 0.4562, 0.4998, 0.4605, 0.01555, 0.4605, 0.01555, 0.4562, 0.4998, 0.3916, 4.957e-08, 0.3916, 4.957e-08, 0.4562, 0.4998, 0.3214, 0.003668, 0.3214, 0.003668, 0.4562, 0.4998, 0.2525, 0.02641, 0.2525, 0.02641, 0.4562, 0.4998, 0.1876, 0.06735, 0.1876, 0.06735, 0.4562, 0.4998, 0.1292, 0.1249, 0.1292, 0.1249, 0.4562, 0.4998, 0.07959, 0.1969, 0.07959, 0.1969, 0.4562, 0.4998, 0.04057, 0.2805, 0.04057, 0.2805, 0.4562, 0.4998, 0.0137, 0.3726, 0.0137, 0.3726, 0.4562, 0.4998, 1.433e-09, 0.4696])
me_cone.materials.append(mat_material_001)
me_cone.materials.append(mat_material_003)
me_cone.update()
me_cylinder_005 = bpy.data.meshes.new('Cylinder.005')
me_cylinder_005.from_pydata([(-0.9132, -8.895, -0.1352), (-0.9132, -8.895, 0.1352), (-1.803, 9.907, -0.267), (-1.803, 9.907, 0.267), (0.9132, -8.895, -0.1352), (0.9132, -8.895, 0.1352), (1.803, 9.907, -0.267), (1.803, 9.907, 0.267)], [], [(0, 1, 3, 2), (2, 3, 7, 6), (6, 7, 5, 4), (4, 5, 1, 0), (2, 6, 4, 0), (7, 3, 1, 5)])
_uv = me_cylinder_005.uv_layers.new(name='UVMap')
_uv.uv.foreach_set('vector', [0.339, 2.139e-08, 0.3433, 2.067e-08, 0.3454, 1.0, 0.3369, 1.0, 0.375, 0.25, 0.625, 0.25, 0.625, 0.5, 0.375, 0.5, 0.3454, 2.031e-08, 0.3538, 1.889e-08, 0.3517, 1.0, 0.3474, 1.0, 0.358, 0.09703, 0.3538, 0.09703, 0.3538, -3.053e-09, 0.358, -2.329e-09, 0.2517, 0.6665, 0.1664, 0.6665, 0.1874, 0.0, 0.2306, 0.0, 0.2517, 0.0, 0.3369, 0.0, 0.3159, 0.6665, 0.2727, 0.6665])
me_cylinder_005.materials.append(mat_material_005)
me_cylinder_005.update()

# ---- objects
ob_cylinder = bpy.data.objects.new('Cylinder', me_cylinder)
ob_cylinder_001 = bpy.data.objects.new('Cylinder.001', me_cylinder_001)
ob_cylinder_002 = bpy.data.objects.new('Cylinder.002', me_cylinder_004)
ob_cube = bpy.data.objects.new('Cube', me_cube_001)
ob_cube_001 = bpy.data.objects.new('Cube.001', me_cube_002)
ob_cube_002 = bpy.data.objects.new('Cube.002', me_cube_003)
ob_cube_003 = bpy.data.objects.new('Cube.003', me_cube_004)
ob_cube_005 = bpy.data.objects.new('Cube.005', me_cube_008)
ob_cone = bpy.data.objects.new('Cone', me_cone)
ob_cylinder_003 = bpy.data.objects.new('Cylinder.003', me_cylinder_005)

# ---- transforms, parenting, visibility, modifiers, constraints
ob_cylinder.location = (0.0, 0.0, 1.817)
ob_cylinder.rotation_euler = (1.571, -0.0, 0.0)
ob_cylinder_001.location = (0.0, 0.0, 1.817)
ob_cylinder_001.rotation_euler = (1.571, -0.0, 0.0)
ob_cylinder_001.scale = (0.2305, 0.2305, 0.2305)
ob_cylinder_002.location = (-0.002006, 1.019, 3.703)
ob_cylinder_002.rotation_euler = (1.571, -0.0, 0.0)
ob_cylinder_002.scale = (0.2305, 0.2305, 0.2305)
ob_cube.location = (0.0, 0.0, 0.0)
ob_cube.rotation_euler = (1.571, -0.0, 0.0)
ob_cube_001.location = (-0.4175, 0.008414, 5.223)
ob_cube_001.rotation_euler = (3.142, -8.502e-09, -1.571)
ob_cube_002.location = (-0.4175, 0.008414, 6.823)
ob_cube_002.rotation_euler = (3.142, -8.502e-09, -1.571)
ob_cube_003.location = (-0.01208, 1.269, 9.829)
ob_cube_003.rotation_euler = (-1.546, -8.742e-08, -4.371e-08)
ob_cube_003.scale = (7.248, 7.248, 7.248)
ob_cube_005.location = (-1.37, 0.01308, 8.798)
ob_cube_005.rotation_euler = (3.142, 0.1413, 0.0)
ob_cube_005.scale = (2.082, 2.082, 2.082)
ob_cone.location = (-0.007626, 0.008414, 15.19)
ob_cone.rotation_euler = (-8.742e-08, 8.502e-09, 1.571)
ob_cone.scale = (20.45, 20.45, 20.45)
ob_cylinder_003.location = (-0.002006, -1.007, 3.703)
ob_cylinder_003.rotation_euler = (1.571, -0.0, 0.0)
ob_cylinder_003.scale = (0.2305, 0.2305, 0.2305)

# ---- collection membership
col_collection.objects.link(ob_cylinder)
col_collection.objects.link(ob_cylinder_001)
col_collection.objects.link(ob_cylinder_002)
col_collection.objects.link(ob_cube)
col_collection.objects.link(ob_cube_001)
col_collection.objects.link(ob_cube_002)
col_collection.objects.link(ob_cube_003)
col_collection.objects.link(ob_cube_005)
col_collection.objects.link(ob_cone)
col_collection.objects.link(ob_cylinder_003)

# ---- scene / render settings (as saved in the file)
scene.frame_start = 1; scene.frame_end = 250; scene.frame_set(3)
scene.render.engine = 'BLENDER_EEVEE_NEXT'
scene.render.bake_bias = 0.0
scene.render.bake_samples = 0
scene.cycles.sampling_pattern = 'TABULATED_SOBOL'
scene.eevee.use_volume_custom_range = False
bpy.context.view_layer.update()

# ---- added for rendering (the .blend has no active camera and no usable light): camera, sun
cam_auto = bpy.data.cameras.new('AutoCamera')
cam_auto.lens = 50.0
cam_auto.sensor_width = 36.0
cam_auto.clip_end = 1000.0
ob_auto_camera = bpy.data.objects.new('AutoCamera', cam_auto)
scene.collection.objects.link(ob_auto_camera)
ob_auto_camera.location = (19.1661, -22.1056, 22.578)
ob_auto_camera.rotation_euler = (1.09748, -7.21219e-08, 0.694738)
scene.camera = ob_auto_camera
light_auto_sun = bpy.data.lights.new('AutoSun', 'SUN')
light_auto_sun.energy = 3.0
light_auto_sun.angle = 0.0523599
ob_auto_sun = bpy.data.objects.new('AutoSun', light_auto_sun)
scene.collection.objects.link(ob_auto_sun)
ob_auto_sun.rotation_euler = (0.872665, 0.174533, 0.523599)
bpy.context.view_layer.update()
